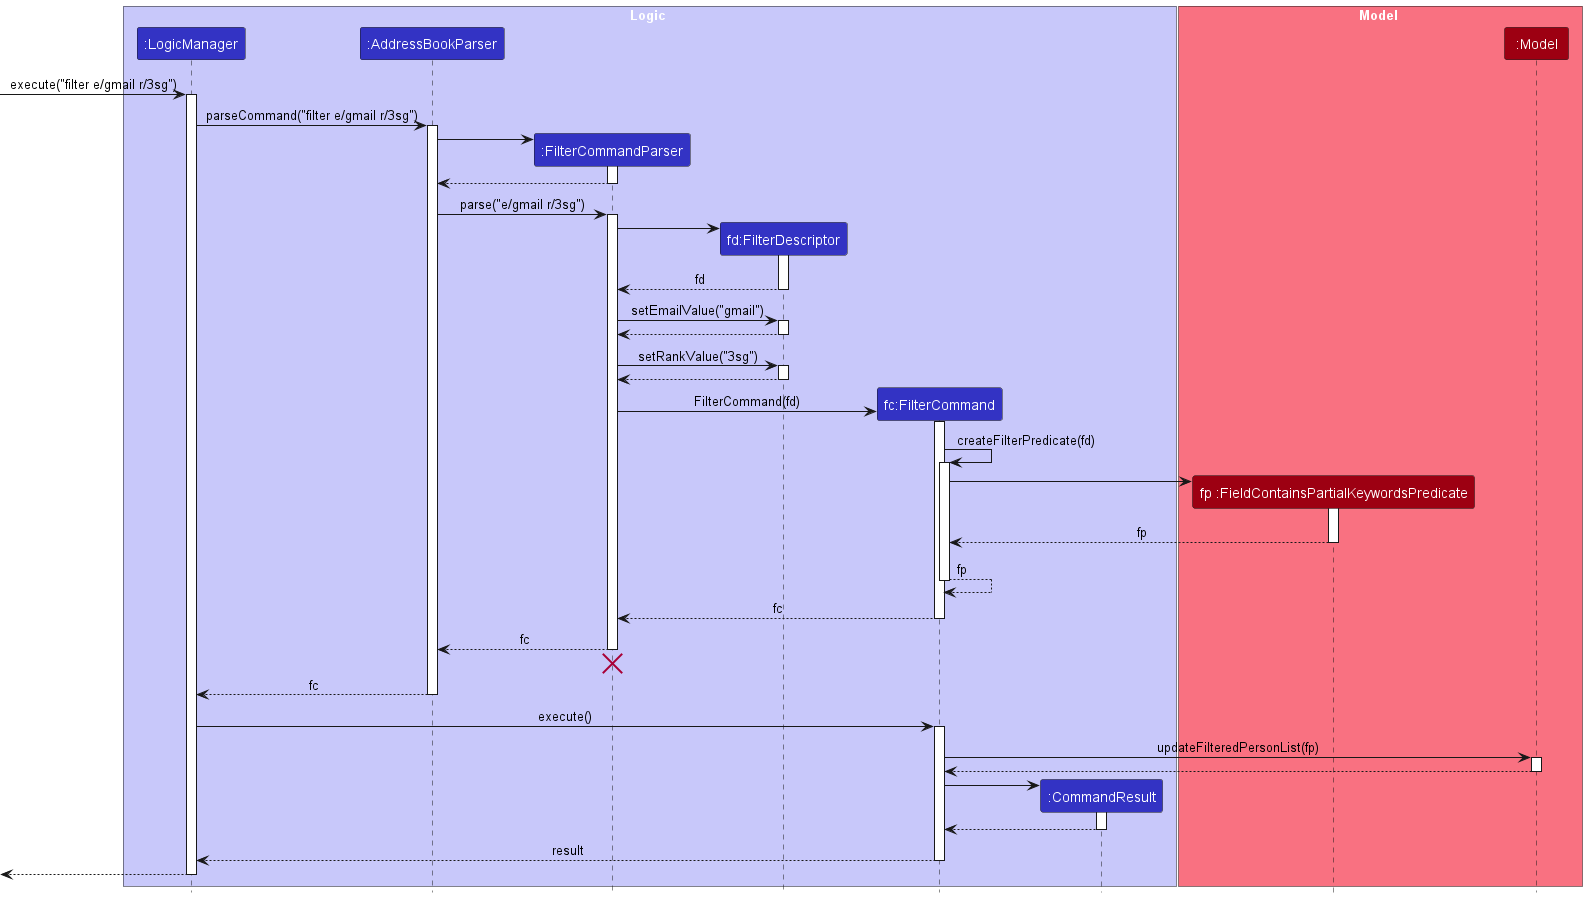

The diagram above was rendered by PlantUML. Its source (embedded in the PNG):
@startuml
!include style.puml

box Logic LOGIC_COLOR_T1
participant ":LogicManager" as LogicManager LOGIC_COLOR
participant ":AddressBookParser" as AddressBookParser LOGIC_COLOR
participant ":FilterCommandParser" as FilterCommandParser LOGIC_COLOR
participant "fd:FilterDescriptor" as FilterDescriptor LOGIC_COLOR
participant "fc:FilterCommand" as FilterCommand LOGIC_COLOR
participant ":CommandResult" as CommandResult LOGIC_COLOR
end box

box Model MODEL_COLOR_T1
participant "fp :FieldContainsPartialKeywordsPredicate" as FieldContainsPartialKeywordsPredicate MODEL_COLOR
participant ":Model" as Model MODEL_COLOR
end box

[-> LogicManager : execute("filter e/gmail r/3sg")
activate LogicManager

LogicManager -> AddressBookParser : parseCommand("filter e/gmail r/3sg")
activate AddressBookParser

create FilterCommandParser
AddressBookParser -> FilterCommandParser
activate FilterCommandParser

FilterCommandParser --> AddressBookParser
deactivate FilterCommandParser

AddressBookParser -> FilterCommandParser : parse("e/gmail r/3sg")
activate FilterCommandParser

create FilterDescriptor
FilterCommandParser -> FilterDescriptor
activate FilterDescriptor

FilterDescriptor --> FilterCommandParser : fd
deactivate FilterDescriptor


FilterCommandParser -> FilterDescriptor : setEmailValue("gmail")
activate FilterDescriptor

FilterDescriptor --> FilterCommandParser
deactivate FilterDescriptor

FilterCommandParser -> FilterDescriptor : setRankValue("3sg")
activate FilterDescriptor

FilterDescriptor --> FilterCommandParser
deactivate FilterDescriptor


create FilterCommand
FilterCommandParser -> FilterCommand : FilterCommand(fd)
activate FilterCommand


FilterCommand -> FilterCommand : createFilterPredicate(fd)
activate FilterCommand

create FieldContainsPartialKeywordsPredicate
FilterCommand -> FieldContainsPartialKeywordsPredicate
activate FieldContainsPartialKeywordsPredicate

FieldContainsPartialKeywordsPredicate --> FilterCommand : fp
deactivate FieldContainsPartialKeywordsPredicate

FilterCommand --> FilterCommand : fp
deactivate FilterCommand



FilterCommand --> FilterCommandParser : fc
deactivate FilterCommand

FilterCommandParser --> AddressBookParser : fc
deactivate FilterCommandParser
'Hidden arrow to position the destroy marker below the end of the activation bar.
FilterCommandParser -[hidden]-> AddressBookParser
destroy FilterCommandParser

AddressBookParser --> LogicManager : fc
deactivate AddressBookParser

LogicManager -> FilterCommand : execute()
activate FilterCommand

FilterCommand -> Model : updateFilteredPersonList(fp)
activate Model

Model --> FilterCommand
deactivate Model

create CommandResult
FilterCommand -> CommandResult
activate CommandResult

CommandResult --> FilterCommand
deactivate CommandResult

FilterCommand --> LogicManager : result
deactivate FilterCommand

[<--LogicManager
deactivate LogicManager
@enduml